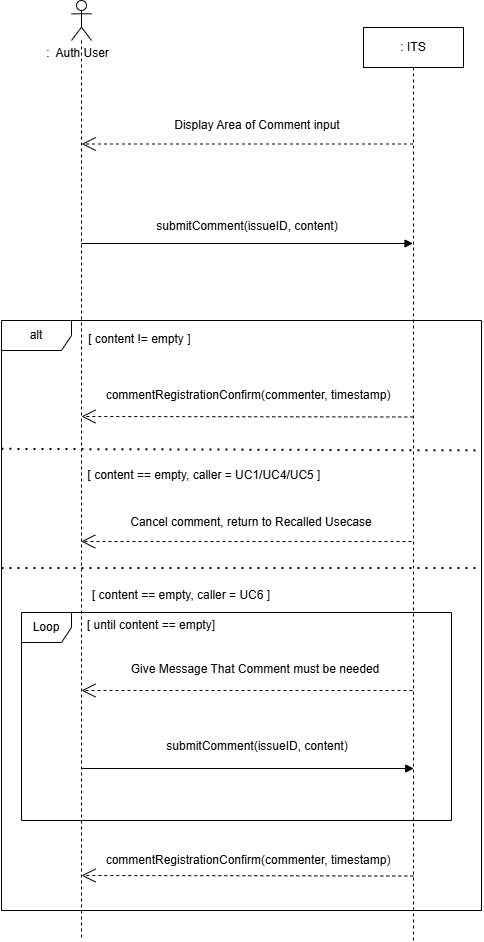

The diagram above was exported from draw.io. Its source (the exported page's mxGraphModel, read from the mxfile embedded in the PNG):
<mxGraphModel dx="254" dy="282" grid="1" gridSize="10" guides="1" tooltips="1" connect="1" arrows="1" fold="1" page="1" pageScale="1" pageWidth="827" pageHeight="1169" math="0" shadow="0">
  <root>
    <mxCell id="0" />
    <mxCell id="1" parent="0" />
    <mxCell id="GvaavQcFV-GsEqSbARMh-1" parent="1" style="shape=umlLifeline;perimeter=lifelinePerimeter;whiteSpace=wrap;html=1;container=1;dropTarget=0;collapsible=0;recursiveResize=0;outlineConnect=0;portConstraint=eastwest;newEdgeStyle={&quot;curved&quot;:0,&quot;rounded&quot;:0};participant=umlActor;size=40;" value="" vertex="1">
      <mxGeometry height="940" width="20" x="310" y="340" as="geometry" />
    </mxCell>
    <mxCell id="GvaavQcFV-GsEqSbARMh-2" parent="1" style="shape=umlLifeline;perimeter=lifelinePerimeter;whiteSpace=wrap;html=1;container=1;dropTarget=0;collapsible=0;recursiveResize=0;outlineConnect=0;portConstraint=eastwest;newEdgeStyle={&quot;curved&quot;:0,&quot;rounded&quot;:0};" value=": ITS" vertex="1">
      <mxGeometry height="913" width="100" x="602" y="367" as="geometry" />
    </mxCell>
    <mxCell id="GvaavQcFV-GsEqSbARMh-3" parent="1" style="text;html=1;whiteSpace=wrap;strokeColor=none;fillColor=none;align=center;verticalAlign=middle;rounded=0;" value=":&amp;nbsp; Auth User" vertex="1">
      <mxGeometry height="30" width="91" x="271" y="378" as="geometry" />
    </mxCell>
    <mxCell id="GvaavQcFV-GsEqSbARMh-18" edge="1" parent="1" source="GvaavQcFV-GsEqSbARMh-2" style="endArrow=open;endSize=12;dashed=1;html=1;rounded=0;" value="">
      <mxGeometry relative="1" width="160" as="geometry">
        <mxPoint x="582.4999999999999" y="483.5" as="sourcePoint" />
        <mxPoint x="320.22222222222223" y="483.5" as="targetPoint" />
      </mxGeometry>
    </mxCell>
    <mxCell id="B0BHD2aRKg2dzvcaBQLd-2" parent="1" style="text;html=1;whiteSpace=wrap;strokeColor=none;fillColor=none;align=center;verticalAlign=middle;rounded=0;" value="Display Area of Comment input" vertex="1">
      <mxGeometry height="30" width="200" x="396" y="450" as="geometry" />
    </mxCell>
    <mxCell id="B0BHD2aRKg2dzvcaBQLd-7" edge="1" parent="1" style="html=1;verticalAlign=bottom;labelBackgroundColor=none;endArrow=block;endFill=1;rounded=0;" value="">
      <mxGeometry relative="1" width="160" as="geometry">
        <mxPoint x="319.73076923076917" y="583" as="sourcePoint" />
        <mxPoint x="651.5" y="583" as="targetPoint" />
      </mxGeometry>
    </mxCell>
    <mxCell id="B0BHD2aRKg2dzvcaBQLd-8" parent="1" style="text;html=1;whiteSpace=wrap;strokeColor=none;fillColor=none;align=center;verticalAlign=middle;rounded=0;" value="submitComment(issueID, content)" vertex="1">
      <mxGeometry height="30" width="200" x="386" y="551" as="geometry" />
    </mxCell>
    <mxCell id="B0BHD2aRKg2dzvcaBQLd-9" parent="1" style="shape=umlFrame;whiteSpace=wrap;html=1;pointerEvents=0;recursiveResize=0;container=1;collapsible=0;width=70;height=30;" value="alt" vertex="1">
      <mxGeometry height="590" width="480" x="240" y="660" as="geometry" />
    </mxCell>
    <mxCell id="B0BHD2aRKg2dzvcaBQLd-10" edge="1" parent="1" style="endArrow=none;dashed=1;html=1;dashPattern=1 3;strokeWidth=2;rounded=0;entryX=1.001;entryY=0.41;entryDx=0;entryDy=0;entryPerimeter=0;exitX=0;exitY=0.406;exitDx=0;exitDy=0;exitPerimeter=0;" value="">
      <mxGeometry height="50" relative="1" width="50" as="geometry">
        <mxPoint x="240" y="788.3400000000001" as="sourcePoint" />
        <mxPoint x="720.4799999999998" y="789.9000000000001" as="targetPoint" />
      </mxGeometry>
    </mxCell>
    <mxCell id="B0BHD2aRKg2dzvcaBQLd-11" parent="1" style="text;html=1;whiteSpace=wrap;strokeColor=none;fillColor=none;align=center;verticalAlign=middle;rounded=0;" value="[ content != empty ]&amp;nbsp;" vertex="1">
      <mxGeometry height="30" width="120" x="320" y="664" as="geometry" />
    </mxCell>
    <mxCell id="B0BHD2aRKg2dzvcaBQLd-12" edge="1" parent="1" style="endArrow=open;endSize=12;dashed=1;html=1;rounded=0;" value="">
      <mxGeometry relative="1" width="160" as="geometry">
        <mxPoint x="651.7777777777778" y="756.5" as="sourcePoint" />
        <mxPoint x="320" y="756" as="targetPoint" />
      </mxGeometry>
    </mxCell>
    <mxCell id="B0BHD2aRKg2dzvcaBQLd-13" parent="1" style="text;html=1;whiteSpace=wrap;strokeColor=none;fillColor=none;align=center;verticalAlign=middle;rounded=0;" value="commentRegistrationConfirm(commenter, timestamp)" vertex="1">
      <mxGeometry height="30" width="310" x="332" y="720" as="geometry" />
    </mxCell>
    <mxCell id="B0BHD2aRKg2dzvcaBQLd-14" edge="1" parent="1" style="endArrow=none;dashed=1;html=1;dashPattern=1 3;strokeWidth=2;rounded=0;entryX=0.999;entryY=0.645;entryDx=0;entryDy=0;entryPerimeter=0;exitX=0;exitY=0.645;exitDx=0;exitDy=0;exitPerimeter=0;" value="">
      <mxGeometry height="50" relative="1" width="50" as="geometry">
        <mxPoint x="240" y="907.55" as="sourcePoint" />
        <mxPoint x="719.5199999999998" y="907.55" as="targetPoint" />
      </mxGeometry>
    </mxCell>
    <mxCell id="B0BHD2aRKg2dzvcaBQLd-15" parent="1" style="text;html=1;whiteSpace=wrap;strokeColor=none;fillColor=none;align=center;verticalAlign=middle;rounded=0;" value="[ content == empty, caller = UC1/UC4/UC5 ]" vertex="1">
      <mxGeometry height="30" width="238" x="324" y="800" as="geometry" />
    </mxCell>
    <mxCell id="B0BHD2aRKg2dzvcaBQLd-16" edge="1" parent="1" style="endArrow=open;endSize=12;dashed=1;html=1;rounded=0;" value="">
      <mxGeometry relative="1" width="160" as="geometry">
        <mxPoint x="650" y="881" as="sourcePoint" />
        <mxPoint x="319.7307692307694" y="881" as="targetPoint" />
      </mxGeometry>
    </mxCell>
    <mxCell id="B0BHD2aRKg2dzvcaBQLd-17" parent="1" style="text;html=1;whiteSpace=wrap;strokeColor=none;fillColor=none;align=center;verticalAlign=middle;rounded=0;" value="Cancel comment, return to Recalled Usecase" vertex="1">
      <mxGeometry height="30" width="260" x="360" y="847" as="geometry" />
    </mxCell>
    <mxCell id="B0BHD2aRKg2dzvcaBQLd-18" parent="1" style="text;html=1;whiteSpace=wrap;strokeColor=none;fillColor=none;align=center;verticalAlign=middle;rounded=0;" value="[ content == empty, caller = UC6 ]" vertex="1">
      <mxGeometry height="30" width="200" x="320" y="920" as="geometry" />
    </mxCell>
    <mxCell id="B0BHD2aRKg2dzvcaBQLd-19" edge="1" parent="1" style="endArrow=open;endSize=12;dashed=1;html=1;rounded=0;" value="">
      <mxGeometry relative="1" width="160" as="geometry">
        <mxPoint x="651" y="1030" as="sourcePoint" />
        <mxPoint x="320" y="1030" as="targetPoint" />
      </mxGeometry>
    </mxCell>
    <mxCell id="B0BHD2aRKg2dzvcaBQLd-20" parent="1" style="text;html=1;whiteSpace=wrap;strokeColor=none;fillColor=none;align=center;verticalAlign=middle;rounded=0;" value="Give Message That Comment must be needed" vertex="1">
      <mxGeometry height="30" width="260" x="364" y="994" as="geometry" />
    </mxCell>
    <mxCell id="B0BHD2aRKg2dzvcaBQLd-21" parent="1" style="shape=umlFrame;whiteSpace=wrap;html=1;pointerEvents=0;recursiveResize=0;container=1;collapsible=0;width=50;" value="Loop" vertex="1">
      <mxGeometry height="208" width="430" x="260" y="952" as="geometry" />
    </mxCell>
    <mxCell id="B0BHD2aRKg2dzvcaBQLd-23" parent="1" style="text;html=1;whiteSpace=wrap;strokeColor=none;fillColor=none;align=center;verticalAlign=middle;rounded=0;" value="[ until content == empty]" vertex="1">
      <mxGeometry height="30" width="140" x="320" y="950" as="geometry" />
    </mxCell>
    <mxCell id="B0BHD2aRKg2dzvcaBQLd-26" edge="1" parent="1" style="html=1;verticalAlign=bottom;labelBackgroundColor=none;endArrow=block;endFill=1;rounded=0;" value="">
      <mxGeometry relative="1" width="160" as="geometry">
        <mxPoint x="320.48076923076917" y="1108" as="sourcePoint" />
        <mxPoint x="652.25" y="1108" as="targetPoint" />
      </mxGeometry>
    </mxCell>
    <mxCell id="B0BHD2aRKg2dzvcaBQLd-28" edge="1" parent="1" style="endArrow=open;endSize=12;dashed=1;html=1;rounded=0;" value="">
      <mxGeometry relative="1" width="160" as="geometry">
        <mxPoint x="651.7777777777778" y="1215.5" as="sourcePoint" />
        <mxPoint x="320" y="1215" as="targetPoint" />
      </mxGeometry>
    </mxCell>
    <mxCell id="B0BHD2aRKg2dzvcaBQLd-29" parent="1" style="text;html=1;whiteSpace=wrap;strokeColor=none;fillColor=none;align=center;verticalAlign=middle;rounded=0;" value="commentRegistrationConfirm(commenter, timestamp)" vertex="1">
      <mxGeometry height="30" width="310" x="332" y="1185" as="geometry" />
    </mxCell>
    <mxCell id="B0BHD2aRKg2dzvcaBQLd-30" parent="1" style="text;html=1;whiteSpace=wrap;strokeColor=none;fillColor=none;align=center;verticalAlign=middle;rounded=0;" value="submitComment(issueID, content)" vertex="1">
      <mxGeometry height="30" width="200" x="396" y="1071" as="geometry" />
    </mxCell>
  </root>
</mxGraphModel>